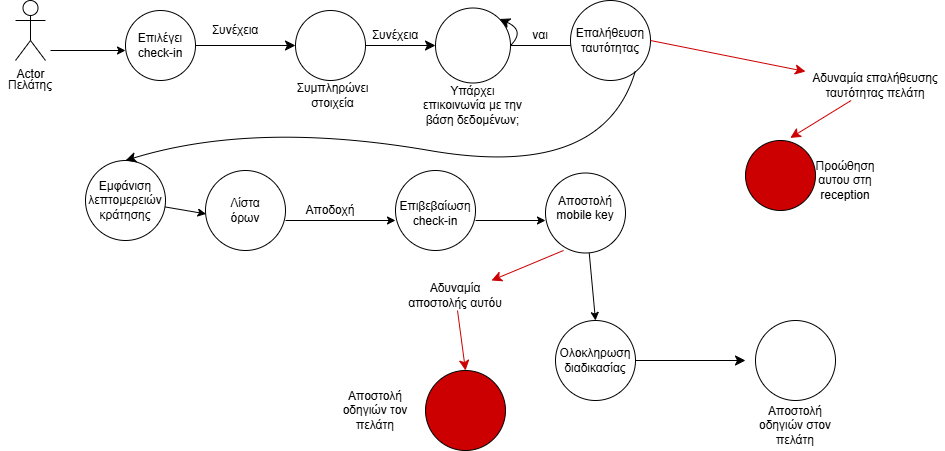

The diagram above was exported from draw.io. Its source (the exported page's mxGraphModel, read from the mxfile embedded in the PNG):
<mxGraphModel dx="1869" dy="587" grid="1" gridSize="10" guides="1" tooltips="1" connect="1" arrows="1" fold="1" page="1" pageScale="1" pageWidth="827" pageHeight="1169" math="0" shadow="0">
  <root>
    <mxCell id="0" />
    <mxCell id="1" parent="0" />
    <mxCell id="LPeaKgGYfcmTwJLlkoMZ-16" style="edgeStyle=orthogonalEdgeStyle;rounded=0;orthogonalLoop=1;jettySize=auto;html=1;exitX=0.5;exitY=0.5;exitDx=0;exitDy=0;exitPerimeter=0;" parent="1" edge="1">
      <mxGeometry relative="1" as="geometry">
        <mxPoint x="-25" y="60" as="sourcePoint" />
        <mxPoint x="50" y="60" as="targetPoint" />
      </mxGeometry>
    </mxCell>
    <mxCell id="LPeaKgGYfcmTwJLlkoMZ-5" value="Εμφάνιση λεπτομερειών κράτησης" style="ellipse;whiteSpace=wrap;html=1;aspect=fixed;fillColor=light-dark(#FFFFFF,#FFFFFF);strokeColor=light-dark(#000000,#000000);" parent="1" vertex="1">
      <mxGeometry x="10" y="170" width="80" height="80" as="geometry" />
    </mxCell>
    <mxCell id="LPeaKgGYfcmTwJLlkoMZ-20" value="" style="endArrow=classic;html=1;rounded=0;" parent="1" source="LPeaKgGYfcmTwJLlkoMZ-5" edge="1">
      <mxGeometry width="50" height="50" relative="1" as="geometry">
        <mxPoint x="390" y="300" as="sourcePoint" />
        <mxPoint x="130.54424304671647" y="223.42404050778612" as="targetPoint" />
      </mxGeometry>
    </mxCell>
    <mxCell id="LPeaKgGYfcmTwJLlkoMZ-21" value="" style="endArrow=classic;html=1;rounded=0;" parent="1" edge="1">
      <mxGeometry width="50" height="50" relative="1" as="geometry">
        <mxPoint x="210" y="230" as="sourcePoint" />
        <mxPoint x="320" y="230" as="targetPoint" />
      </mxGeometry>
    </mxCell>
    <mxCell id="LPeaKgGYfcmTwJLlkoMZ-22" value="" style="endArrow=classic;html=1;rounded=0;" parent="1" edge="1">
      <mxGeometry width="50" height="50" relative="1" as="geometry">
        <mxPoint x="400" y="230" as="sourcePoint" />
        <mxPoint x="470" y="230" as="targetPoint" />
      </mxGeometry>
    </mxCell>
    <mxCell id="LPeaKgGYfcmTwJLlkoMZ-23" value="" style="endArrow=classic;html=1;rounded=0;" parent="1" source="0kvZawg3Okm1_uYSELq9-27" edge="1">
      <mxGeometry width="50" height="50" relative="1" as="geometry">
        <mxPoint x="520.1110683453578" y="268.70098573567975" as="sourcePoint" />
        <mxPoint x="520" y="330" as="targetPoint" />
      </mxGeometry>
    </mxCell>
    <mxCell id="0kvZawg3Okm1_uYSELq9-1" value="Actor" style="shape=umlActor;verticalLabelPosition=bottom;verticalAlign=top;html=1;outlineConnect=0;" vertex="1" parent="1">
      <mxGeometry x="-60" y="10" width="30" height="60" as="geometry" />
    </mxCell>
    <mxCell id="0kvZawg3Okm1_uYSELq9-3" value="Πελάτης" style="text;html=1;align=center;verticalAlign=middle;whiteSpace=wrap;rounded=0;" vertex="1" parent="1">
      <mxGeometry x="-75" y="80" width="60" height="30" as="geometry" />
    </mxCell>
    <mxCell id="0kvZawg3Okm1_uYSELq9-4" value="" style="ellipse;whiteSpace=wrap;html=1;aspect=fixed;" vertex="1" parent="1">
      <mxGeometry x="50" y="20" width="70" height="70" as="geometry" />
    </mxCell>
    <mxCell id="0kvZawg3Okm1_uYSELq9-5" value="Επιλέγει check-in" style="text;html=1;align=center;verticalAlign=middle;whiteSpace=wrap;rounded=0;" vertex="1" parent="1">
      <mxGeometry x="55" y="40" width="60" height="30" as="geometry" />
    </mxCell>
    <mxCell id="0kvZawg3Okm1_uYSELq9-7" value="" style="endArrow=classic;html=1;rounded=0;fontSize=12;startSize=8;endSize=8;curved=1;exitX=1;exitY=0.5;exitDx=0;exitDy=0;" edge="1" parent="1" source="0kvZawg3Okm1_uYSELq9-4">
      <mxGeometry width="50" height="50" relative="1" as="geometry">
        <mxPoint x="150" y="330" as="sourcePoint" />
        <mxPoint x="220" y="55" as="targetPoint" />
      </mxGeometry>
    </mxCell>
    <mxCell id="0kvZawg3Okm1_uYSELq9-8" value="" style="ellipse;whiteSpace=wrap;html=1;aspect=fixed;" vertex="1" parent="1">
      <mxGeometry x="220" y="20" width="70" height="70" as="geometry" />
    </mxCell>
    <mxCell id="0kvZawg3Okm1_uYSELq9-9" value="Συνέχεια" style="text;html=1;align=center;verticalAlign=middle;whiteSpace=wrap;rounded=0;" vertex="1" parent="1">
      <mxGeometry x="130" y="25" width="60" height="30" as="geometry" />
    </mxCell>
    <mxCell id="0kvZawg3Okm1_uYSELq9-10" value="Συμπληρώνει στοιχεία" style="text;html=1;align=center;verticalAlign=middle;whiteSpace=wrap;rounded=0;" vertex="1" parent="1">
      <mxGeometry x="225" y="100" width="65" height="10" as="geometry" />
    </mxCell>
    <mxCell id="0kvZawg3Okm1_uYSELq9-12" value="" style="endArrow=classic;html=1;rounded=0;fontSize=12;startSize=8;endSize=8;curved=1;exitX=1;exitY=0.5;exitDx=0;exitDy=0;" edge="1" parent="1" source="0kvZawg3Okm1_uYSELq9-8" target="0kvZawg3Okm1_uYSELq9-13">
      <mxGeometry width="50" height="50" relative="1" as="geometry">
        <mxPoint x="290" y="330" as="sourcePoint" />
        <mxPoint x="370" y="55" as="targetPoint" />
      </mxGeometry>
    </mxCell>
    <mxCell id="0kvZawg3Okm1_uYSELq9-13" value="" style="ellipse;whiteSpace=wrap;html=1;aspect=fixed;" vertex="1" parent="1">
      <mxGeometry x="360" y="17.5" width="75" height="75" as="geometry" />
    </mxCell>
    <mxCell id="0kvZawg3Okm1_uYSELq9-14" value="Συνέχεια" style="text;html=1;align=center;verticalAlign=middle;whiteSpace=wrap;rounded=0;" vertex="1" parent="1">
      <mxGeometry x="290" y="30" width="60" height="30" as="geometry" />
    </mxCell>
    <mxCell id="0kvZawg3Okm1_uYSELq9-15" value="Υπάρχει επικοινωνία με την βάση δεδομένων;" style="text;html=1;align=center;verticalAlign=middle;whiteSpace=wrap;rounded=0;" vertex="1" parent="1">
      <mxGeometry x="346.25" y="100" width="102.5" height="30" as="geometry" />
    </mxCell>
    <mxCell id="0kvZawg3Okm1_uYSELq9-16" value="" style="endArrow=classic;html=1;rounded=0;fontSize=12;startSize=8;endSize=8;curved=1;exitX=1;exitY=0.5;exitDx=0;exitDy=0;entryX=1;entryY=0;entryDx=0;entryDy=0;" edge="1" parent="1" source="0kvZawg3Okm1_uYSELq9-13" target="0kvZawg3Okm1_uYSELq9-13">
      <mxGeometry width="50" height="50" relative="1" as="geometry">
        <mxPoint x="290" y="330" as="sourcePoint" />
        <mxPoint x="440" y="20" as="targetPoint" />
        <Array as="points">
          <mxPoint x="450" y="40" />
        </Array>
      </mxGeometry>
    </mxCell>
    <mxCell id="0kvZawg3Okm1_uYSELq9-17" value="" style="endArrow=none;html=1;rounded=0;fontSize=12;startSize=8;endSize=8;curved=1;exitX=1;exitY=0.5;exitDx=0;exitDy=0;" edge="1" parent="1" source="0kvZawg3Okm1_uYSELq9-13">
      <mxGeometry width="50" height="50" relative="1" as="geometry">
        <mxPoint x="290" y="330" as="sourcePoint" />
        <mxPoint x="500" y="55" as="targetPoint" />
      </mxGeometry>
    </mxCell>
    <mxCell id="0kvZawg3Okm1_uYSELq9-18" value="ναι" style="text;html=1;align=center;verticalAlign=middle;whiteSpace=wrap;rounded=0;" vertex="1" parent="1">
      <mxGeometry x="435" y="30" width="60" height="30" as="geometry" />
    </mxCell>
    <mxCell id="0kvZawg3Okm1_uYSELq9-19" value="" style="ellipse;whiteSpace=wrap;html=1;aspect=fixed;" vertex="1" parent="1">
      <mxGeometry x="495" y="10" width="80" height="80" as="geometry" />
    </mxCell>
    <mxCell id="0kvZawg3Okm1_uYSELq9-20" value="Επαλήθευση ταυτότητας" style="text;html=1;align=center;verticalAlign=middle;whiteSpace=wrap;rounded=0;" vertex="1" parent="1">
      <mxGeometry x="505" y="35" width="60" height="30" as="geometry" />
    </mxCell>
    <mxCell id="0kvZawg3Okm1_uYSELq9-21" value="" style="endArrow=classic;html=1;rounded=0;fontSize=12;startSize=8;endSize=8;curved=1;entryX=0.5;entryY=0;entryDx=0;entryDy=0;" edge="1" parent="1" target="LPeaKgGYfcmTwJLlkoMZ-5">
      <mxGeometry width="50" height="50" relative="1" as="geometry">
        <mxPoint x="560" y="80" as="sourcePoint" />
        <mxPoint x="300" y="160" as="targetPoint" />
        <Array as="points">
          <mxPoint x="528" y="190" />
          <mxPoint x="180" y="130" />
        </Array>
      </mxGeometry>
    </mxCell>
    <mxCell id="0kvZawg3Okm1_uYSELq9-22" value="" style="ellipse;whiteSpace=wrap;html=1;aspect=fixed;" vertex="1" parent="1">
      <mxGeometry x="130" y="180" width="80" height="80" as="geometry" />
    </mxCell>
    <mxCell id="0kvZawg3Okm1_uYSELq9-23" value="Λίστα όρων" style="text;html=1;align=center;verticalAlign=middle;whiteSpace=wrap;rounded=0;" vertex="1" parent="1">
      <mxGeometry x="140" y="205" width="60" height="30" as="geometry" />
    </mxCell>
    <mxCell id="0kvZawg3Okm1_uYSELq9-24" value="Αποδοχή" style="text;html=1;align=center;verticalAlign=middle;whiteSpace=wrap;rounded=0;" vertex="1" parent="1">
      <mxGeometry x="225" y="205" width="60" height="30" as="geometry" />
    </mxCell>
    <mxCell id="0kvZawg3Okm1_uYSELq9-25" value="" style="ellipse;whiteSpace=wrap;html=1;aspect=fixed;" vertex="1" parent="1">
      <mxGeometry x="320" y="180" width="80" height="80" as="geometry" />
    </mxCell>
    <mxCell id="0kvZawg3Okm1_uYSELq9-26" value="Επιβεβαίωση check-in" style="text;html=1;align=center;verticalAlign=middle;whiteSpace=wrap;rounded=0;" vertex="1" parent="1">
      <mxGeometry x="330" y="205" width="60" height="35" as="geometry" />
    </mxCell>
    <mxCell id="0kvZawg3Okm1_uYSELq9-27" value="" style="ellipse;whiteSpace=wrap;html=1;aspect=fixed;" vertex="1" parent="1">
      <mxGeometry x="470" y="182.5" width="80" height="80" as="geometry" />
    </mxCell>
    <mxCell id="0kvZawg3Okm1_uYSELq9-28" value="Aποστολή mobile key&lt;div&gt;&lt;br&gt;&lt;/div&gt;" style="text;html=1;align=center;verticalAlign=middle;whiteSpace=wrap;rounded=0;" vertex="1" parent="1">
      <mxGeometry x="480" y="210" width="60" height="30" as="geometry" />
    </mxCell>
    <mxCell id="0kvZawg3Okm1_uYSELq9-29" value="" style="ellipse;whiteSpace=wrap;html=1;aspect=fixed;" vertex="1" parent="1">
      <mxGeometry x="480" y="330" width="80" height="80" as="geometry" />
    </mxCell>
    <mxCell id="0kvZawg3Okm1_uYSELq9-30" value="Ολοκληρωση διαδικασίας" style="text;html=1;align=center;verticalAlign=middle;whiteSpace=wrap;rounded=0;" vertex="1" parent="1">
      <mxGeometry x="490" y="355" width="60" height="30" as="geometry" />
    </mxCell>
    <mxCell id="0kvZawg3Okm1_uYSELq9-31" value="" style="endArrow=classic;html=1;rounded=0;fontSize=12;startSize=8;endSize=8;curved=1;" edge="1" parent="1" source="0kvZawg3Okm1_uYSELq9-29">
      <mxGeometry width="50" height="50" relative="1" as="geometry">
        <mxPoint x="560" y="250" as="sourcePoint" />
        <mxPoint x="670" y="370" as="targetPoint" />
      </mxGeometry>
    </mxCell>
    <mxCell id="0kvZawg3Okm1_uYSELq9-32" value="" style="ellipse;whiteSpace=wrap;html=1;aspect=fixed;" vertex="1" parent="1">
      <mxGeometry x="680" y="330" width="80" height="80" as="geometry" />
    </mxCell>
    <mxCell id="0kvZawg3Okm1_uYSELq9-33" value="Αποστολή οδηγιών στον πελάτη" style="text;html=1;align=center;verticalAlign=middle;whiteSpace=wrap;rounded=0;" vertex="1" parent="1">
      <mxGeometry x="675" y="420" width="90" height="30" as="geometry" />
    </mxCell>
    <mxCell id="0kvZawg3Okm1_uYSELq9-34" value="" style="endArrow=classic;html=1;rounded=0;fontSize=12;startSize=8;endSize=8;curved=1;strokeColor=#CC0000;entryX=0.64;entryY=-0.037;entryDx=0;entryDy=0;entryPerimeter=0;" edge="1" parent="1" source="0kvZawg3Okm1_uYSELq9-36" target="0kvZawg3Okm1_uYSELq9-35">
      <mxGeometry width="50" height="50" relative="1" as="geometry">
        <mxPoint x="560" y="70" as="sourcePoint" />
        <mxPoint x="640" y="140" as="targetPoint" />
      </mxGeometry>
    </mxCell>
    <mxCell id="0kvZawg3Okm1_uYSELq9-35" value="" style="ellipse;whiteSpace=wrap;html=1;aspect=fixed;fillColor=#CC0000;" vertex="1" parent="1">
      <mxGeometry x="670" y="150" width="70" height="70" as="geometry" />
    </mxCell>
    <mxCell id="0kvZawg3Okm1_uYSELq9-37" value="" style="endArrow=classic;html=1;rounded=0;fontSize=12;startSize=8;endSize=8;curved=1;strokeColor=#CC0000;exitX=1;exitY=0.5;exitDx=0;exitDy=0;" edge="1" parent="1" source="0kvZawg3Okm1_uYSELq9-19" target="0kvZawg3Okm1_uYSELq9-36">
      <mxGeometry width="50" height="50" relative="1" as="geometry">
        <mxPoint x="560" y="70" as="sourcePoint" />
        <mxPoint x="640" y="140" as="targetPoint" />
      </mxGeometry>
    </mxCell>
    <mxCell id="0kvZawg3Okm1_uYSELq9-36" value="Αδυναμία επαλήθευσης ταυτότητας πελάτη" style="text;html=1;align=center;verticalAlign=middle;whiteSpace=wrap;rounded=0;" vertex="1" parent="1">
      <mxGeometry x="730" y="80" width="140" height="30" as="geometry" />
    </mxCell>
    <mxCell id="0kvZawg3Okm1_uYSELq9-38" value="Προώθηση αυτου στη reception" style="text;html=1;align=center;verticalAlign=middle;whiteSpace=wrap;rounded=0;" vertex="1" parent="1">
      <mxGeometry x="740" y="175" width="60" height="30" as="geometry" />
    </mxCell>
    <mxCell id="0kvZawg3Okm1_uYSELq9-40" value="" style="endArrow=classic;html=1;rounded=0;fontSize=12;startSize=8;endSize=8;curved=1;strokeColor=#CC0000;" edge="1" parent="1" source="0kvZawg3Okm1_uYSELq9-41">
      <mxGeometry width="50" height="50" relative="1" as="geometry">
        <mxPoint x="488" y="260" as="sourcePoint" />
        <mxPoint x="390" y="380" as="targetPoint" />
      </mxGeometry>
    </mxCell>
    <mxCell id="0kvZawg3Okm1_uYSELq9-42" value="" style="endArrow=classic;html=1;rounded=0;fontSize=12;startSize=8;endSize=8;curved=1;strokeColor=#CC0000;" edge="1" parent="1" target="0kvZawg3Okm1_uYSELq9-41">
      <mxGeometry width="50" height="50" relative="1" as="geometry">
        <mxPoint x="488" y="260" as="sourcePoint" />
        <mxPoint x="370" y="350" as="targetPoint" />
      </mxGeometry>
    </mxCell>
    <mxCell id="0kvZawg3Okm1_uYSELq9-41" value="Aδυναμία αποστολής αυτόυ" style="text;html=1;align=center;verticalAlign=middle;whiteSpace=wrap;rounded=0;rotation=0;" vertex="1" parent="1">
      <mxGeometry x="325" y="290" width="110" height="30" as="geometry" />
    </mxCell>
    <mxCell id="0kvZawg3Okm1_uYSELq9-43" value="" style="ellipse;whiteSpace=wrap;html=1;aspect=fixed;fillColor=#CC0000;" vertex="1" parent="1">
      <mxGeometry x="350" y="380" width="80" height="80" as="geometry" />
    </mxCell>
    <mxCell id="0kvZawg3Okm1_uYSELq9-44" value="Αποστολή οδηγιών τον πελάτη" style="text;html=1;align=center;verticalAlign=middle;whiteSpace=wrap;rounded=0;" vertex="1" parent="1">
      <mxGeometry x="260" y="410" width="80" height="20" as="geometry" />
    </mxCell>
  </root>
</mxGraphModel>